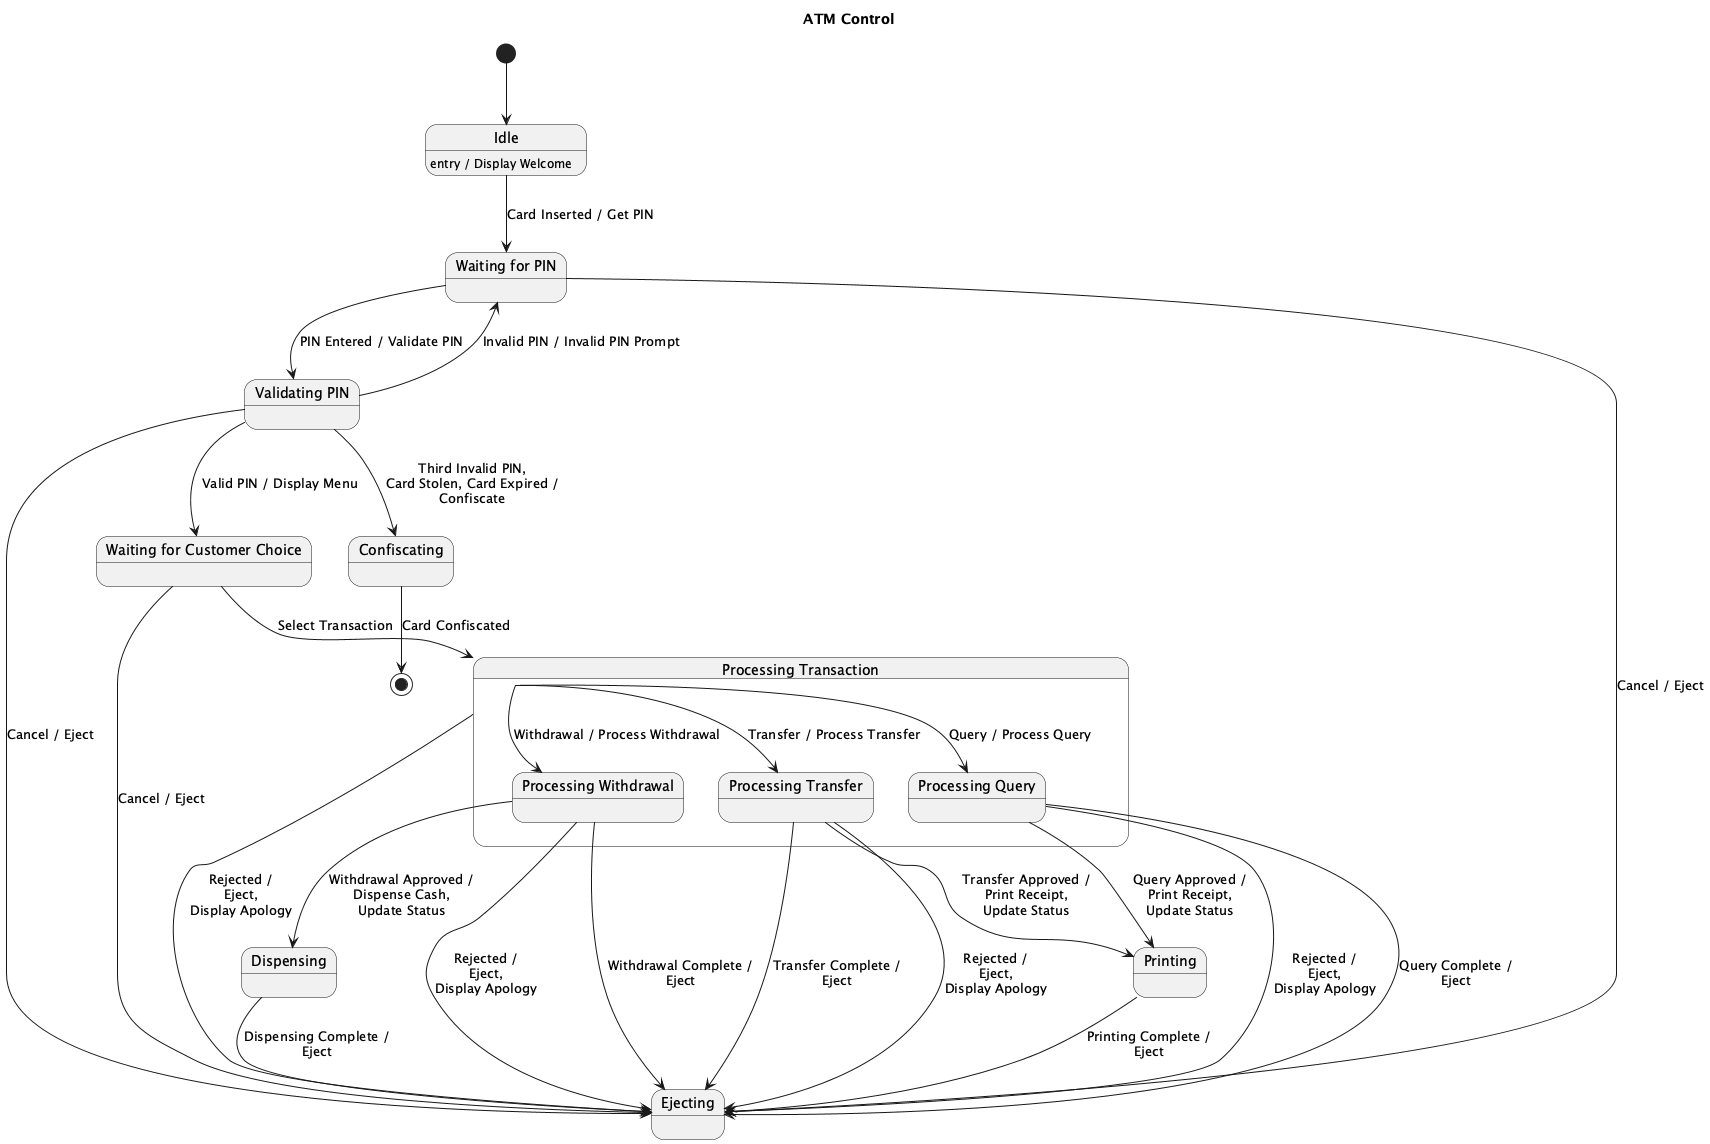

The diagram above was rendered by PlantUML. Its source (embedded in the PNG):
@startuml
title ATM Control

[*] --> Idle

state Idle
state "Waiting for PIN" as WaitingForPIN
state "Validating PIN" as ValidatingPIN
state "Waiting for Customer Choice" as WaitingForChoice
state "Processing Transaction" as ProcessingTransaction {
  state "Processing Transfer" as ProcessingTransfer
  state "Processing Query" as ProcessingQuery
  state "Processing Withdrawal" as ProcessingWithdrawal
}
state Ejecting
state Printing
state Dispensing
state Confiscating

Idle : entry / Display Welcome
Idle --> WaitingForPIN : Card Inserted / Get PIN

WaitingForPIN --> ValidatingPIN : PIN Entered / Validate PIN
ValidatingPIN --> WaitingForPIN : Invalid PIN / Invalid PIN Prompt
ValidatingPIN --> Confiscating : Third Invalid PIN,\nCard Stolen, Card Expired /\nConfiscate
ValidatingPIN --> WaitingForChoice : Valid PIN / Display Menu

WaitingForPIN --> Ejecting : Cancel / Eject
ValidatingPIN --> Ejecting : Cancel / Eject
WaitingForChoice --> Ejecting : Cancel / Eject

WaitingForChoice --> ProcessingTransaction : Select Transaction
ProcessingTransaction --> Ejecting : Rejected /\nEject,\nDisplay Apology
ProcessingTransfer --> Printing : Transfer Approved /\nPrint Receipt,\nUpdate Status
ProcessingQuery --> Printing : Query Approved /\nPrint Receipt,\nUpdate Status
ProcessingWithdrawal --> Dispensing : Withdrawal Approved /\nDispense Cash,\nUpdate Status

ProcessingTransaction --> ProcessingTransfer : Transfer / Process Transfer
ProcessingTransaction --> ProcessingQuery : Query / Process Query
ProcessingTransaction --> ProcessingWithdrawal : Withdrawal / Process Withdrawal

ProcessingTransfer --> Ejecting : Rejected /\nEject,\nDisplay Apology
ProcessingQuery --> Ejecting : Rejected /\nEject,\nDisplay Apology
ProcessingWithdrawal --> Ejecting : Rejected /\nEject,\nDisplay Apology

Dispensing --> Ejecting : Dispensing Complete /\nEject
Printing --> Ejecting : Printing Complete /\nEject
ProcessingQuery --> Ejecting : Query Complete /\nEject
ProcessingTransfer --> Ejecting : Transfer Complete /\nEject
ProcessingWithdrawal --> Ejecting : Withdrawal Complete /\nEject

Confiscating --> [*] : Card Confiscated

@enduml